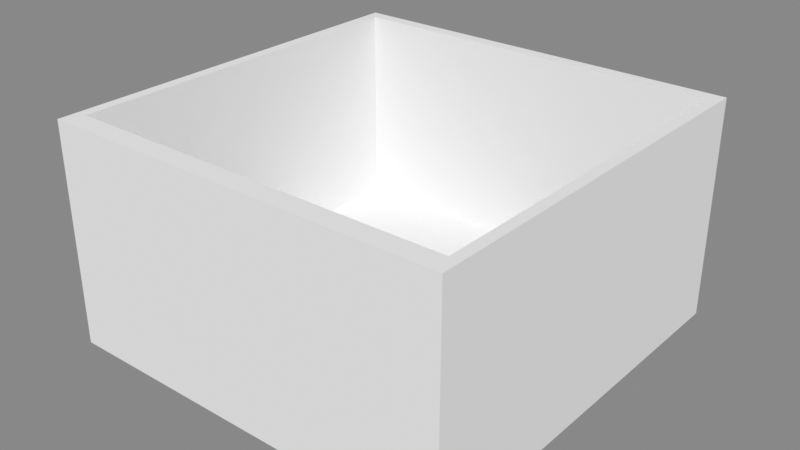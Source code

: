 # Source: FPS_Level_1.blend  (saved by Blender 3.0.42; exported with 4.5.12 LTS)
import bpy
from mathutils import Matrix  # noqa: F401  (used for matrix-valued properties, if any)

bpy.ops.wm.read_factory_settings(use_empty=True)
scene = bpy.context.scene
scene.name = 'Scene'

# ---- collections
col_collection = bpy.data.collections.new('Collection'); scene.collection.children.link(col_collection)

# ---- world
world_world = bpy.data.worlds.new('World'); scene.world = world_world
world_world.use_nodes = True; world_world.node_tree.nodes.clear()
_N = world_world.node_tree.nodes; _L = world_world.node_tree.links
n0 = _N.new('ShaderNodeOutputWorld'); n0.name = 'World Output'; n0.location = (300, 300)
n1 = _N.new('ShaderNodeBackground'); n1.name = 'Background'; n1.location = (10, 300)
n1.inputs[0].default_value = (0.2462, 0.2462, 0.2462, 1.0)
_L.new(n1.outputs[0], n0.inputs[0])
n0.is_active_output = True
world_world.color = (0.05088, 0.05088, 0.05088)
world_world.use_sun_shadow = False
world_world.sun_shadow_jitter_overblur = 0.0

# ---- meshes
me_cube_002 = bpy.data.meshes.new('Cube.002')
me_cube_002.from_pydata([(1.784, 3.855, -2.27), (1.784, 3.855, -0.3447), (1.784, 5.98, -2.27), (1.784, 5.98, -0.3447), (20.59, 3.855, -2.27), (20.59, 3.855, -0.3447), (19.53, 5.98, -2.27), (20.59, 5.98, -0.3447), (2.251, 5.98, -2.27), (2.251, 5.98, -0.3447), (2.251, 3.855, -2.27), (2.251, 3.855, -0.3447), (19.53, 0.2296, -0.3447), (19.53, 0.2296, -2.27), (4.728, 0.2296, -2.27), (4.728, 0.2296, -0.3447), (-1.783, 3.855, -2.27), (-1.783, 3.855, -0.3447), (-1.783, 5.98, -2.27), (-1.783, 5.98, -0.3447), (-19.59, 3.855, -2.27), (-19.59, 3.855, -0.3447), (-18.53, 5.98, -2.27), (-19.59, 5.98, -0.3447), (-2.251, 5.98, -2.27), (-2.251, 5.98, -0.3447), (-2.251, 3.855, -2.27), (-2.251, 3.855, -0.3447), (-18.53, 0.2296, -0.3447), (-18.53, 0.2296, -2.27), (-4.727, 0.2296, -2.27), (-4.727, 0.2296, -0.3447), (1.784, 3.855, -2.62), (1.784, 5.98, -2.62), (5.064, 3.855, -2.62), (5.064, 5.98, -2.62), (2.251, 5.98, -2.62), (2.251, 3.855, -2.62), (5.064, 0.2296, -2.62), (2.251, 0.2296, -2.62), (-1.783, 3.855, -2.62), (-1.783, 5.98, -2.62), (-5.063, 3.855, -2.62), (-5.063, 5.98, -2.62), (-2.251, 5.98, -2.62), (-2.251, 3.855, -2.62), (-5.063, 0.2296, -2.62), (-2.251, 0.2296, -2.62), (1.784, 18.98, -0.3447), (1.784, 18.98, -2.27), (2.251, 18.98, -2.27), (2.251, 18.98, -0.3447), (20.59, 18.98, -0.3447), (20.59, 18.98, -2.27), (-1.783, 18.98, -0.3447), (-1.783, 18.98, -2.27), (-2.251, 18.98, -2.27), (-2.251, 18.98, -0.3447), (-19.59, 18.98, -0.3447), (-19.59, 18.98, -2.27), (2.251, -17.77, -2.27), (19.53, -17.77, -2.27), (2.251, -17.77, -2.62), (-2.251, -17.77, -2.27), (-18.53, -17.77, -2.27), (5.064, -17.77, -2.62), (-2.251, -17.77, -2.62), (-5.063, -17.77, -2.62), (-9.122, 5.98, -0.3447), (-9.122, 5.98, -2.27), (-9.122, 3.855, -0.3447), (-9.122, 0.2296, -2.27), (-9.122, 0.2296, -0.3447), (-3.657, 3.855, -2.62), (-3.657, 5.98, -2.62), (-3.657, 0.2296, -2.62), (-9.122, 18.98, -0.3447), (-9.122, 18.98, -2.27), (-9.122, -17.77, -2.27), (-3.657, -17.77, -2.62), (9.123, 5.98, -0.3447), (9.123, 5.98, -2.27), (9.123, 3.855, -0.3447), (9.123, 0.2296, -2.27), (9.123, 0.2296, -0.3447), (3.658, 3.855, -2.62), (3.658, 5.98, -2.62), (3.658, 0.2296, -2.62), (9.123, 18.98, -0.3447), (9.123, 18.98, -2.27), (9.123, -17.77, -2.27), (3.658, -17.77, -2.62), (20.59, -17.77, -0.3447), (20.59, -17.77, -2.27), (9.123, -17.77, -2.27), (-19.59, -17.77, -0.3447), (-19.59, -17.77, -2.27), (-9.122, -17.77, -2.27), (-9.122, -17.77, -0.3447), (9.123, -17.77, -0.3447), (19.53, 3.855, -2.27), (20.59, 5.98, -2.27), (19.53, 5.98, -0.3447), (19.53, 3.855, -0.3447), (20.59, 0.2296, -0.3447), (20.59, 0.2296, -2.27), (-18.53, 3.855, -2.27), (-19.59, 5.98, -2.27), (-18.53, 5.98, -0.3447), (-18.53, 3.855, -0.3447), (-18.53, 18.98, -0.3447), (-19.59, 0.2296, -0.3447), (-19.59, 0.2296, -2.27), (19.53, 18.98, -0.3447), (19.53, 18.98, -2.27), (-18.53, 18.98, -2.27), (19.53, -17.77, -0.3447), (19.53, -17.77, -2.27), (-18.53, -17.77, -0.3447), (-18.53, -17.77, -2.27), (1.784, 20.23, -0.3447), (1.784, 20.23, -2.27), (2.251, 20.23, -2.27), (9.123, 20.23, -0.3447), (19.53, 20.23, -0.3447), (19.53, 20.23, -2.27), (9.123, 20.23, -2.27), (2.251, 20.23, -0.3447), (-1.783, 20.23, -0.3447), (-1.783, 20.23, -2.27), (-2.251, 20.23, -2.27), (-9.122, 20.23, -0.3447), (-18.53, 20.23, -0.3447), (-18.53, 20.23, -2.27), (-9.122, 20.23, -2.27), (-2.251, 20.23, -0.3447), (20.59, 20.23, -0.3447), (20.59, 20.23, -2.27), (-19.59, 20.23, -0.3447), (-19.59, 20.23, -2.27), (19.53, 5.98, 19.57), (19.53, 3.855, 19.57), (19.53, 0.2296, 19.57), (-18.53, 5.98, 19.57), (-18.53, 3.855, 19.57), (-18.53, 18.98, 19.57), (-18.53, 0.2296, 19.57), (9.123, 18.98, 19.57), (19.53, 18.98, 19.57), (1.784, 18.98, 19.57), (2.251, 18.98, 19.57), (-9.122, 18.98, 19.57), (-1.783, 18.98, 19.57), (-2.251, 18.98, 19.57), (2.251, 20.23, 19.57), (9.123, 20.23, 19.57), (19.53, 20.23, 19.57), (19.53, -17.77, 19.57), (-18.53, -17.77, 19.57), (20.59, 5.98, 19.57), (20.59, 3.855, 19.57), (20.59, 0.2296, 19.57), (-19.59, 5.98, 19.57), (-19.59, 3.855, 19.57), (-19.59, 18.98, 19.57), (-19.59, 0.2296, 19.57), (20.59, 18.98, 19.57), (20.59, -17.77, 19.57), (-19.59, -17.77, 19.57), (1.784, 20.23, 19.57), (-9.122, 20.23, 19.57), (-18.53, 20.23, 19.57), (-1.783, 20.23, 19.57), (-2.251, 20.23, 19.57), (-19.59, 20.23, 19.57), (20.59, 20.23, 19.57), (-1.959, 3.852, -2.273), (-1.959, 5.977, -2.273), (-1.959, 5.977, -0.348), (1.96, 3.852, -2.273), (1.96, 5.977, -2.273), (1.96, 5.977, -0.348), (-1.959, 3.852, -1.923), (-1.959, 5.727, -0.348), (-1.959, 4.087, -1.923), (-1.959, 4.087, -1.726), (-1.959, 4.321, -1.726), (-1.959, 4.321, -1.529), (-1.959, 4.555, -1.529), (-1.959, 4.555, -1.332), (-1.959, 4.79, -1.332), (-1.959, 4.79, -1.135), (-1.959, 5.024, -1.135), (-1.959, 5.024, -0.9386), (-1.959, 5.258, -0.9386), (-1.959, 5.258, -0.7417), (-1.959, 5.493, -0.7417), (-1.959, 5.493, -0.5448), (-1.959, 5.727, -0.5448), (1.96, 5.727, -0.348), (1.96, 3.852, -1.923), (1.96, 5.727, -0.5448), (1.96, 5.493, -0.5448), (1.96, 5.493, -0.7417), (1.96, 5.258, -0.7417), (1.96, 5.258, -0.9386), (1.96, 5.024, -0.9386), (1.96, 5.024, -1.135), (1.96, 4.79, -1.135), (1.96, 4.79, -1.332), (1.96, 4.555, -1.332), (1.96, 4.555, -1.529), (1.96, 4.321, -1.529), (1.96, 4.321, -1.726), (1.96, 4.087, -1.726), (1.96, 4.087, -1.923), (19.53, -19.77, -0.3447), (19.53, -19.77, -2.27), (9.123, -19.77, -2.27), (-18.53, -19.77, -0.3447), (-18.53, -19.77, -2.27), (-9.122, -19.77, -2.27), (-9.122, -19.77, -0.3447), (9.123, -19.77, -0.3447), (-19.59, -19.77, -0.3447), (-19.59, -19.77, -2.27), (-18.53, -19.77, 19.57), (20.59, -19.77, -0.3447), (19.53, -19.77, 19.57), (20.59, -19.77, 19.57), (-19.59, -19.77, 19.57)], [], [(0, 1, 3, 2), (3, 9, 51, 48), (101, 7, 5, 4), (10, 11, 1, 0), (22, 43, 42, 106), (9, 3, 1, 11), (80, 9, 11, 82), (26, 45, 40, 16), (4, 5, 104, 105), (7, 101, 53, 52), (83, 84, 15, 14), (11, 10, 14, 15), (81, 6, 35, 86), (82, 11, 15, 84), (16, 18, 19, 17), (69, 77, 56, 24), (107, 20, 21, 23), (26, 16, 17, 27), (71, 78, 63, 30), (25, 27, 17, 19), (68, 70, 27, 25), (2, 8, 36, 33), (20, 112, 111, 21), (68, 76, 110, 108), (71, 30, 31, 72), (27, 31, 30, 26), (47, 45, 37, 39), (70, 72, 31, 27), (86, 35, 34, 85), (33, 36, 37, 32), (85, 34, 38, 87), (74, 73, 42, 43), (41, 40, 45, 44), (73, 75, 46, 42), (16, 40, 41, 18), (75, 79, 67, 46), (10, 0, 32, 37), (6, 100, 34, 35), (0, 2, 33, 32), (106, 42, 46, 29), (38, 13, 61, 65), (18, 41, 44, 24), (100, 13, 38, 34), (69, 74, 43, 22), (45, 26, 10, 37), (26, 30, 14, 10), (120, 128, 172, 169), (89, 50, 122, 126), (88, 113, 148, 147), (77, 134, 130, 56), (114, 89, 126, 125), (23, 58, 59, 107), (19, 54, 57, 25), (18, 55, 49, 2), (8, 2, 49, 50), (24, 56, 55, 18), (80, 102, 113, 88), (81, 8, 50, 89), (54, 19, 3, 48), (19, 18, 2, 3), (78, 79, 66, 63), (90, 60, 62, 91), (63, 66, 62, 60), (47, 39, 62, 66), (83, 14, 60, 90), (87, 38, 65, 91), (14, 30, 63, 60), (46, 67, 64, 29), (64, 67, 79, 78), (49, 55, 129, 121), (24, 44, 74, 69), (47, 66, 79, 75), (45, 47, 75, 73), (44, 45, 73, 74), (109, 28, 72, 70), (83, 13, 117, 94), (25, 57, 76, 68), (108, 109, 70, 68), (29, 64, 78, 71), (22, 115, 77, 69), (39, 87, 91, 62), (13, 83, 90, 61), (61, 90, 91, 65), (6, 81, 89, 114), (9, 80, 88, 51), (59, 139, 133, 115), (37, 85, 87, 39), (36, 86, 85, 37), (103, 82, 84, 12), (8, 81, 86, 36), (12, 84, 99, 116), (102, 80, 82, 103), (216, 228, 226, 219), (96, 119, 220, 225), (28, 118, 98, 72), (84, 83, 94, 99), (112, 96, 95, 111), (105, 104, 92, 93), (71, 97, 119, 29), (72, 98, 97, 71), (101, 4, 100, 6), (5, 7, 159, 160), (7, 52, 166, 159), (4, 105, 13, 100), (107, 22, 106, 20), (109, 144, 146, 28), (95, 96, 225, 224), (54, 48, 149, 152), (20, 106, 29, 112), (135, 173, 172, 128), (103, 12, 142, 141), (59, 115, 22, 107), (53, 101, 6, 114), (136, 124, 156, 175), (93, 92, 116, 117), (116, 92, 227, 216), (54, 152, 153, 57), (105, 93, 117, 13), (57, 153, 151, 76), (112, 29, 119, 96), (126, 123, 124, 125), (121, 120, 127, 122), (134, 133, 132, 131), (129, 130, 135, 128), (129, 128, 120, 121), (130, 134, 131, 135), (122, 127, 123, 126), (136, 137, 125, 124), (138, 132, 133, 139), (52, 136, 175, 166), (28, 146, 158, 118), (52, 53, 137, 136), (58, 138, 139, 59), (138, 174, 171, 132), (108, 143, 144, 109), (56, 130, 129, 55), (50, 49, 121, 122), (115, 133, 134, 77), (53, 114, 125, 137), (94, 117, 217, 218), (152, 172, 173, 153), (152, 149, 169, 172), (160, 159, 140, 141), (161, 160, 141, 142), (163, 144, 143, 162), (162, 143, 145, 164), (165, 146, 144, 163), (150, 147, 155, 154), (147, 148, 156, 155), (159, 166, 148, 140), (167, 161, 142, 157), (168, 158, 146, 165), (145, 171, 174, 164), (149, 150, 154, 169), (153, 173, 170, 151), (148, 166, 175, 156), (151, 170, 171, 145), (124, 123, 155, 156), (104, 5, 160, 161), (131, 170, 173, 135), (92, 104, 161, 167), (113, 102, 140, 148), (48, 51, 150, 149), (95, 168, 165, 111), (127, 120, 169, 154), (21, 163, 162, 23), (123, 127, 154, 155), (23, 162, 164, 58), (12, 116, 157, 142), (111, 165, 163, 21), (110, 145, 143, 108), (58, 164, 174, 138), (76, 151, 145, 110), (51, 88, 147, 150), (132, 171, 170, 131), (102, 103, 141, 140), (181, 178, 183, 199), (177, 178, 181, 180), (176, 182, 184, 185, 186, 187, 188, 189, 190, 191, 192, 193, 194, 195, 196, 197, 198, 183, 178, 177), (177, 180, 179, 176), (180, 181, 199, 201, 202, 203, 204, 205, 206, 207, 208, 209, 210, 211, 212, 213, 214, 215, 200, 179), (199, 183, 198, 201), (201, 198, 197, 202), (202, 197, 196, 203), (203, 196, 195, 204), (204, 195, 194, 205), (205, 194, 193, 206), (206, 193, 192, 207), (207, 192, 191, 208), (208, 191, 190, 209), (209, 190, 189, 210), (210, 189, 188, 211), (211, 188, 187, 212), (212, 187, 186, 213), (213, 186, 185, 214), (214, 185, 184, 215), (215, 184, 182, 200), (179, 200, 182, 176), (220, 221, 222, 219), (217, 216, 223, 218), (219, 226, 230, 224), (225, 220, 219, 224), (216, 227, 229, 228), (168, 95, 224, 230), (119, 97, 221, 220), (116, 216, 219, 118), (98, 118, 219, 222), (167, 157, 228, 229), (98, 222, 223, 99), (158, 168, 230, 226), (116, 99, 223, 216), (92, 167, 229, 227), (97, 98, 99, 94), (117, 116, 216, 217), (222, 221, 218, 223), (221, 97, 94, 218), (228, 157, 158, 226), (157, 116, 118, 158)])
_uv = me_cube_002.uv_layers.new(name='UVMap')
_uv.uv.foreach_set('vector', [0.375, 0.0, 0.625, 0.0, 0.625, 0.25, 0.375, 0.25, 0.875, 0.5, 0.75, 0.5, 0.75, 0.5, 0.875, 0.5, 0.375, 0.5, 0.625, 0.5, 0.625, 0.75, 0.375, 0.75, 0.375, 0.875, 0.625, 0.875, 0.625, 1.0, 0.375, 1.0, 0.375, 0.5, 0.375, 0.5, 0.375, 0.75, 0.375, 0.75, 0.75, 0.5, 0.875, 0.5, 0.875, 0.75, 0.75, 0.75, 0.6875, 0.5, 0.75, 0.5, 0.75, 0.75, 0.6875, 0.75, 0.375, 0.875, 0.375, 0.875, 0.375, 1.0, 0.375, 1.0, 0.375, 0.75, 0.625, 0.75, 0.625, 0.75, 0.375, 0.75, 0.625, 0.5, 0.375, 0.5, 0.375, 0.5, 0.625, 0.5, 0.375, 0.8125, 0.625, 0.8125, 0.625, 0.875, 0.375, 0.875, 0.625, 0.875, 0.375, 0.875, 0.375, 0.875, 0.625, 0.875, 0.375, 0.4375, 0.375, 0.5, 0.375, 0.5, 0.375, 0.4375, 0.6875, 0.75, 0.75, 0.75, 0.75, 0.75, 0.6875, 0.75, 0.375, 0.0, 0.375, 0.25, 0.625, 0.25, 0.625, 0.0, 0.375, 0.4375, 0.375, 0.4375, 0.375, 0.375, 0.375, 0.375, 0.375, 0.5, 0.375, 0.75, 0.625, 0.75, 0.625, 0.5, 0.375, 0.875, 0.375, 1.0, 0.625, 1.0, 0.625, 0.875, 0.375, 0.8125, 0.375, 0.8125, 0.375, 0.875, 0.375, 0.875, 0.75, 0.5, 0.75, 0.75, 0.875, 0.75, 0.875, 0.5, 0.6875, 0.5, 0.6875, 0.75, 0.75, 0.75, 0.75, 0.5, 0.375, 0.25, 0.375, 0.375, 0.375, 0.375, 0.375, 0.25, 0.375, 0.75, 0.375, 0.75, 0.625, 0.75, 0.625, 0.75, 0.6875, 0.5, 0.6875, 0.5, 0.625, 0.5, 0.625, 0.5, 0.375, 0.8125, 0.375, 0.875, 0.625, 0.875, 0.625, 0.8125, 0.625, 0.875, 0.625, 0.875, 0.375, 0.875, 0.375, 0.875, 0.25, 0.75, 0.25, 0.75, 0.25, 0.75, 0.25, 0.75, 0.6875, 0.75, 0.6875, 0.75, 0.75, 0.75, 0.75, 0.75, 0.3125, 0.5, 0.375, 0.5, 0.375, 0.75, 0.3125, 0.75, 0.125, 0.5, 0.25, 0.5, 0.25, 0.75, 0.125, 0.75, 0.3125, 0.75, 0.375, 0.75, 0.375, 0.75, 0.3125, 0.75, 0.3125, 0.5, 0.3125, 0.75, 0.375, 0.75, 0.375, 0.5, 0.125, 0.5, 0.125, 0.75, 0.25, 0.75, 0.25, 0.5, 0.3125, 0.75, 0.3125, 0.75, 0.375, 0.75, 0.375, 0.75, 0.375, 0.0, 0.375, 0.0, 0.375, 0.25, 0.375, 0.25, 0.3125, 0.75, 0.3125, 0.75, 0.375, 0.75, 0.375, 0.75, 0.375, 0.875, 0.375, 1.0, 0.375, 1.0, 0.375, 0.875, 0.375, 0.5, 0.375, 0.75, 0.375, 0.75, 0.375, 0.5, 0.375, 0.0, 0.375, 0.25, 0.375, 0.25, 0.375, 0.0, 0.375, 0.75, 0.375, 0.75, 0.375, 0.75, 0.375, 0.75, 0.375, 0.75, 0.375, 0.75, 0.375, 0.75, 0.375, 0.75, 0.375, 0.25, 0.375, 0.25, 0.375, 0.375, 0.375, 0.375, 0.375, 0.75, 0.375, 0.75, 0.375, 0.75, 0.375, 0.75, 0.375, 0.4375, 0.375, 0.4375, 0.375, 0.5, 0.375, 0.5, 0.375, 0.875, 0.375, 0.875, 0.375, 0.875, 0.375, 0.875, 0.375, 0.875, 0.375, 0.875, 0.375, 0.875, 0.375, 0.875, 0.625, 0.25, 0.625, 0.25, 0.625, 0.25, 0.625, 0.25, 0.375, 0.4375, 0.375, 0.375, 0.375, 0.375, 0.375, 0.4375, 0.6875, 0.5, 0.625, 0.5, 0.625, 0.5, 0.6875, 0.5, 0.375, 0.4375, 0.375, 0.4375, 0.375, 0.375, 0.375, 0.375, 0.375, 0.5, 0.375, 0.4375, 0.375, 0.4375, 0.375, 0.5, 0.625, 0.5, 0.625, 0.5, 0.375, 0.5, 0.375, 0.5, 0.875, 0.5, 0.875, 0.5, 0.75, 0.5, 0.75, 0.5, 0.375, 0.25, 0.375, 0.25, 0.375, 0.25, 0.375, 0.25, 0.375, 0.375, 0.375, 0.25, 0.375, 0.25, 0.375, 0.375, 0.375, 0.375, 0.375, 0.375, 0.375, 0.25, 0.375, 0.25, 0.6875, 0.5, 0.625, 0.5, 0.625, 0.5, 0.6875, 0.5, 0.375, 0.4375, 0.375, 0.375, 0.375, 0.375, 0.375, 0.4375, 0.875, 0.5, 0.875, 0.5, 0.875, 0.5, 0.875, 0.5, 0.625, 0.25, 0.375, 0.25, 0.375, 0.25, 0.625, 0.25, 0.375, 0.8125, 0.375, 0.8125, 0.375, 0.875, 0.375, 0.875, 0.375, 0.8125, 0.375, 0.875, 0.375, 0.875, 0.375, 0.8125, 0.375, 0.875, 0.375, 0.875, 0.375, 0.875, 0.375, 0.875, 0.25, 0.75, 0.25, 0.75, 0.25, 0.75, 0.25, 0.75, 0.375, 0.8125, 0.375, 0.875, 0.375, 0.875, 0.375, 0.8125, 0.3125, 0.75, 0.375, 0.75, 0.375, 0.75, 0.3125, 0.75, 0.375, 0.875, 0.375, 0.875, 0.375, 0.875, 0.375, 0.875, 0.375, 0.75, 0.375, 0.75, 0.375, 0.75, 0.375, 0.75, 0.375, 0.75, 0.375, 0.75, 0.375, 0.8125, 0.375, 0.8125, 0.375, 0.25, 0.375, 0.25, 0.375, 0.25, 0.375, 0.25, 0.375, 0.375, 0.375, 0.375, 0.375, 0.4375, 0.375, 0.4375, 0.25, 0.75, 0.25, 0.75, 0.3125, 0.75, 0.3125, 0.75, 0.25, 0.75, 0.25, 0.75, 0.3125, 0.75, 0.3125, 0.75, 0.25, 0.5, 0.25, 0.75, 0.3125, 0.75, 0.3125, 0.5, 0.625, 0.75, 0.625, 0.75, 0.6875, 0.75, 0.6875, 0.75, 0.375, 0.8125, 0.375, 0.75, 0.375, 0.75, 0.375, 0.8125, 0.75, 0.5, 0.75, 0.5, 0.6875, 0.5, 0.6875, 0.5, 0.625, 0.5, 0.625, 0.75, 0.6875, 0.75, 0.6875, 0.5, 0.375, 0.75, 0.375, 0.75, 0.375, 0.8125, 0.375, 0.8125, 0.375, 0.5, 0.375, 0.5, 0.375, 0.4375, 0.375, 0.4375, 0.25, 0.75, 0.3125, 0.75, 0.3125, 0.75, 0.25, 0.75, 0.375, 0.75, 0.375, 0.8125, 0.375, 0.8125, 0.375, 0.75, 0.375, 0.75, 0.375, 0.8125, 0.375, 0.8125, 0.375, 0.75, 0.375, 0.5, 0.375, 0.4375, 0.375, 0.4375, 0.375, 0.5, 0.75, 0.5, 0.6875, 0.5, 0.6875, 0.5, 0.75, 0.5, 0.375, 0.5, 0.375, 0.5, 0.375, 0.5, 0.375, 0.5, 0.25, 0.75, 0.3125, 0.75, 0.3125, 0.75, 0.25, 0.75, 0.25, 0.5, 0.3125, 0.5, 0.3125, 0.75, 0.25, 0.75, 0.625, 0.75, 0.6875, 0.75, 0.6875, 0.75, 0.625, 0.75, 0.375, 0.375, 0.375, 0.4375, 0.375, 0.4375, 0.375, 0.375, 0.625, 0.75, 0.6875, 0.75, 0.6875, 0.75, 0.625, 0.75, 0.625, 0.5, 0.6875, 0.5, 0.6875, 0.75, 0.625, 0.75, 0.625, 0.75, 0.625, 0.75, 0.625, 0.75, 0.625, 0.75, 0.375, 0.75, 0.375, 0.75, 0.375, 0.75, 0.375, 0.75, 0.625, 0.75, 0.625, 0.75, 0.6875, 0.75, 0.6875, 0.75, 0.625, 0.8125, 0.375, 0.8125, 0.375, 0.8125, 0.625, 0.8125, 0.375, 0.75, 0.375, 0.75, 0.625, 0.75, 0.625, 0.75, 0.375, 0.75, 0.625, 0.75, 0.625, 0.75, 0.375, 0.75, 0.375, 0.8125, 0.375, 0.8125, 0.375, 0.75, 0.375, 0.75, 0.625, 0.8125, 0.625, 0.8125, 0.375, 0.8125, 0.375, 0.8125, 0.375, 0.5, 0.375, 0.75, 0.375, 0.75, 0.375, 0.5, 0.625, 0.75, 0.625, 0.5, 0.625, 0.5, 0.625, 0.75, 0.625, 0.5, 0.625, 0.5, 0.625, 0.5, 0.625, 0.5, 0.375, 0.75, 0.375, 0.75, 0.375, 0.75, 0.375, 0.75, 0.375, 0.5, 0.375, 0.5, 0.375, 0.75, 0.375, 0.75, 0.625, 0.75, 0.625, 0.75, 0.625, 0.75, 0.625, 0.75, 0.625, 0.75, 0.375, 0.75, 0.375, 0.75, 0.625, 0.75, 0.875, 0.5, 0.875, 0.5, 0.875, 0.5, 0.875, 0.5, 0.375, 0.75, 0.375, 0.75, 0.375, 0.75, 0.375, 0.75, 0.625, 0.375, 0.625, 0.375, 0.625, 0.25, 0.625, 0.25, 0.625, 0.75, 0.625, 0.75, 0.625, 0.75, 0.625, 0.75, 0.375, 0.5, 0.375, 0.5, 0.375, 0.5, 0.375, 0.5, 0.375, 0.5, 0.375, 0.5, 0.375, 0.5, 0.375, 0.5, 0.625, 0.5, 0.625, 0.5, 0.625, 0.5, 0.625, 0.5, 0.375, 0.75, 0.625, 0.75, 0.625, 0.75, 0.375, 0.75, 0.625, 0.75, 0.625, 0.75, 0.625, 0.75, 0.625, 0.75, 0.875, 0.5, 0.875, 0.5, 0.75, 0.5, 0.75, 0.5, 0.375, 0.75, 0.375, 0.75, 0.375, 0.75, 0.375, 0.75, 0.75, 0.5, 0.75, 0.5, 0.6875, 0.5, 0.6875, 0.5, 0.375, 0.75, 0.375, 0.75, 0.375, 0.75, 0.375, 0.75, 0.375, 0.4375, 0.625, 0.4375, 0.625, 0.5, 0.375, 0.5, 0.375, 0.25, 0.625, 0.25, 0.625, 0.375, 0.375, 0.375, 0.375, 0.4375, 0.375, 0.5, 0.625, 0.5, 0.625, 0.4375, 0.375, 0.25, 0.375, 0.375, 0.625, 0.375, 0.625, 0.25, 0.375, 0.25, 0.625, 0.25, 0.625, 0.25, 0.375, 0.25, 0.375, 0.375, 0.375, 0.4375, 0.625, 0.4375, 0.625, 0.375, 0.375, 0.375, 0.625, 0.375, 0.625, 0.4375, 0.375, 0.4375, 0.625, 0.5, 0.375, 0.5, 0.375, 0.5, 0.625, 0.5, 0.625, 0.5, 0.625, 0.5, 0.375, 0.5, 0.375, 0.5, 0.625, 0.5, 0.625, 0.5, 0.625, 0.5, 0.625, 0.5, 0.625, 0.75, 0.625, 0.75, 0.625, 0.75, 0.625, 0.75, 0.625, 0.5, 0.375, 0.5, 0.375, 0.5, 0.625, 0.5, 0.625, 0.5, 0.625, 0.5, 0.375, 0.5, 0.375, 0.5, 0.625, 0.5, 0.625, 0.5, 0.625, 0.5, 0.625, 0.5, 0.625, 0.5, 0.625, 0.5, 0.625, 0.75, 0.625, 0.75, 0.375, 0.375, 0.375, 0.375, 0.375, 0.25, 0.375, 0.25, 0.375, 0.375, 0.375, 0.25, 0.375, 0.25, 0.375, 0.375, 0.375, 0.5, 0.375, 0.5, 0.375, 0.4375, 0.375, 0.4375, 0.375, 0.5, 0.375, 0.5, 0.375, 0.5, 0.375, 0.5, 0.375, 0.8125, 0.375, 0.75, 0.375, 0.75, 0.375, 0.8125, 0.875, 0.5, 0.875, 0.5, 0.75, 0.5, 0.75, 0.5, 0.875, 0.5, 0.875, 0.5, 0.875, 0.5, 0.875, 0.5, 0.625, 0.75, 0.625, 0.5, 0.625, 0.5, 0.625, 0.75, 0.625, 0.75, 0.625, 0.75, 0.625, 0.75, 0.625, 0.75, 0.625, 0.75, 0.625, 0.75, 0.625, 0.5, 0.625, 0.5, 0.625, 0.5, 0.625, 0.5, 0.625, 0.5, 0.625, 0.5, 0.625, 0.75, 0.625, 0.75, 0.625, 0.75, 0.625, 0.75, 0.75, 0.5, 0.6875, 0.5, 0.6875, 0.5, 0.75, 0.5, 0.6875, 0.5, 0.625, 0.5, 0.625, 0.5, 0.6875, 0.5, 0.625, 0.5, 0.625, 0.5, 0.625, 0.5, 0.625, 0.5, 0.625, 0.75, 0.625, 0.75, 0.625, 0.75, 0.625, 0.75, 0.625, 0.75, 0.625, 0.75, 0.625, 0.75, 0.625, 0.75, 0.625, 0.5, 0.625, 0.5, 0.625, 0.5, 0.625, 0.5, 0.875, 0.5, 0.75, 0.5, 0.75, 0.5, 0.875, 0.5, 0.75, 0.5, 0.75, 0.5, 0.6875, 0.5, 0.6875, 0.5, 0.625, 0.5, 0.625, 0.5, 0.625, 0.5, 0.625, 0.5, 0.6875, 0.5, 0.6875, 0.5, 0.625, 0.5, 0.625, 0.5, 0.625, 0.5, 0.625, 0.4375, 0.625, 0.4375, 0.625, 0.5, 0.625, 0.75, 0.625, 0.75, 0.625, 0.75, 0.625, 0.75, 0.625, 0.4375, 0.625, 0.4375, 0.625, 0.375, 0.625, 0.375, 0.625, 0.75, 0.625, 0.75, 0.625, 0.75, 0.625, 0.75, 0.625, 0.5, 0.625, 0.5, 0.625, 0.5, 0.625, 0.5, 0.875, 0.5, 0.75, 0.5, 0.75, 0.5, 0.875, 0.5, 0.625, 0.75, 0.625, 0.75, 0.625, 0.75, 0.625, 0.75, 0.625, 0.375, 0.625, 0.25, 0.625, 0.25, 0.625, 0.375, 0.625, 0.75, 0.625, 0.75, 0.625, 0.5, 0.625, 0.5, 0.625, 0.4375, 0.625, 0.375, 0.625, 0.375, 0.625, 0.4375, 0.625, 0.5, 0.625, 0.5, 0.625, 0.5, 0.625, 0.5, 0.625, 0.75, 0.625, 0.75, 0.625, 0.75, 0.625, 0.75, 0.625, 0.75, 0.625, 0.75, 0.625, 0.75, 0.625, 0.75, 0.625, 0.5, 0.625, 0.5, 0.625, 0.5, 0.625, 0.5, 0.625, 0.5, 0.625, 0.5, 0.625, 0.5, 0.625, 0.5, 0.6875, 0.5, 0.6875, 0.5, 0.625, 0.5, 0.625, 0.5, 0.75, 0.5, 0.6875, 0.5, 0.6875, 0.5, 0.75, 0.5, 0.625, 0.5, 0.625, 0.5, 0.625, 0.4375, 0.625, 0.4375, 0.625, 0.5, 0.625, 0.75, 0.625, 0.75, 0.625, 0.5, 0.625, 0.5, 0.875, 0.5, 0.875, 0.5, 0.625, 0.5, 0.375, 0.25, 0.625, 0.25, 0.625, 0.5, 0.375, 0.5, 0.375, 0.0, 0.375, 0.0, 0.375, 0.03125, 0.4063, 0.03125, 0.4062, 0.0625, 0.4375, 0.0625, 0.4375, 0.09375, 0.4688, 0.09375, 0.4688, 0.125, 0.5, 0.125, 0.5, 0.1562, 0.5312, 0.1563, 0.5312, 0.1875, 0.5625, 0.1875, 0.5625, 0.2188, 0.5938, 0.2188, 0.5938, 0.25, 0.625, 0.25, 0.625, 0.25, 0.375, 0.25, 0.125, 0.5, 0.375, 0.5, 0.375, 0.75, 0.125, 0.75, 0.375, 0.5, 0.625, 0.5, 0.625, 0.5, 0.5938, 0.5, 0.5938, 0.5312, 0.5625, 0.5312, 0.5625, 0.5625, 0.5312, 0.5625, 0.5313, 0.5938, 0.5, 0.5938, 0.5, 0.625, 0.4688, 0.625, 0.4688, 0.6563, 0.4375, 0.6562, 0.4375, 0.6875, 0.4062, 0.6875, 0.4062, 0.7188, 0.375, 0.7188, 0.375, 0.75, 0.375, 0.75, 0.625, 0.5, 0.875, 0.5, 0.875, 0.5, 0.625, 0.5, 0.625, 0.5, 0.875, 0.5, 0.875, 0.5312, 0.625, 0.5312, 0.625, 0.5312, 0.875, 0.5312, 0.875, 0.5312, 0.625, 0.5312, 0.625, 0.5312, 0.875, 0.5312, 0.875, 0.5625, 0.625, 0.5625, 0.625, 0.5625, 0.875, 0.5625, 0.875, 0.5625, 0.625, 0.5625, 0.625, 0.5625, 0.875, 0.5625, 0.875, 0.5938, 0.625, 0.5938, 0.625, 0.5938, 0.875, 0.5938, 0.875, 0.5938, 0.625, 0.5938, 0.625, 0.5938, 0.875, 0.5938, 0.875, 0.75, 0.625, 0.75, 0.625, 0.75, 0.625, 1.0, 0.4688, 1.0, 0.4688, 0.75, 0.4688, 0.75, 0.4688, 1.0, 0.4688, 1.0, 0.4688, 0.75, 0.4688, 0.75, 0.4688, 1.0, 0.4375, 1.0, 0.4375, 0.75, 0.4375, 0.75, 0.4375, 1.0, 0.4375, 1.0, 0.4375, 0.75, 0.4375, 0.75, 0.4375, 1.0, 0.4062, 1.0, 0.4062, 0.75, 0.4062, 0.75, 0.4062, 1.0, 0.4062, 1.0, 0.4062, 0.75, 0.4062, 0.75, 0.4062, 1.0, 0.375, 1.0, 0.375, 0.75, 0.375, 0.75, 0.375, 1.0, 0.375, 1.0, 0.375, 0.75, 0.375, 0.75, 0.375, 0.75, 0.375, 1.0, 0.375, 1.0, 0.375, 0.75, 0.375, 0.8125, 0.625, 0.8125, 0.625, 0.75, 0.375, 0.75, 0.625, 0.75, 0.625, 0.8125, 0.375, 0.8125, 0.625, 0.75, 0.625, 0.75, 0.625, 0.75, 0.625, 0.75, 0.375, 0.75, 0.375, 0.75, 0.625, 0.75, 0.625, 0.75, 0.625, 0.75, 0.625, 0.75, 0.625, 0.75, 0.625, 0.75, 0.625, 0.75, 0.625, 0.75, 0.625, 0.75, 0.625, 0.75, 0.375, 0.75, 0.375, 0.8125, 0.375, 0.8125, 0.375, 0.75, 0.625, 0.75, 0.625, 0.75, 0.625, 0.75, 0.625, 0.75, 0.6875, 0.75, 0.625, 0.75, 0.625, 0.75, 0.6875, 0.75, 0.625, 0.75, 0.625, 0.75, 0.625, 0.75, 0.625, 0.75, 0.6875, 0.75, 0.6875, 0.75, 0.6875, 0.75, 0.6875, 0.75, 0.625, 0.75, 0.625, 0.75, 0.625, 0.75, 0.625, 0.75, 0.625, 0.75, 0.6875, 0.75, 0.6875, 0.75, 0.625, 0.75, 0.625, 0.75, 0.625, 0.75, 0.625, 0.75, 0.625, 0.75, 0.375, 0.8125, 0.625, 0.8125, 0.625, 0.8125, 0.375, 0.8125, 0.375, 0.75, 0.625, 0.75, 0.625, 0.75, 0.375, 0.75, 0.625, 0.8125, 0.375, 0.8125, 0.375, 0.8125, 0.625, 0.8125, 0.375, 0.8125, 0.375, 0.8125, 0.375, 0.8125, 0.375, 0.8125, 0.625, 0.75, 0.625, 0.75, 0.625, 0.75, 0.625, 0.75, 0.625, 0.75, 0.625, 0.75, 0.625, 0.75, 0.625, 0.75])
me_cube_002.use_remesh_fix_poles = True
me_cube_002.use_remesh_preserve_attributes = False
me_cube_002.update()

# ---- objects
ob_main_level = bpy.data.objects.new('Main Level', me_cube_002)

# ---- transforms, parenting, visibility, modifiers, constraints
ob_main_level.location = (0.0, 0.0, 0.0)

# ---- collection membership
col_collection.objects.link(ob_main_level)

# ---- scene / render settings (as saved in the file)
scene.frame_start = 1; scene.frame_end = 250; scene.frame_set(1)
scene.render.engine = 'BLENDER_EEVEE_NEXT'
scene.cycles.sampling_pattern = 'TABULATED_SOBOL'
scene.cycles.use_light_tree = False
scene.view_settings.view_transform = 'Standard'
bpy.context.view_layer.update()

# ---- added for rendering (the .blend has no active camera and no usable light): camera, sun
cam_auto = bpy.data.cameras.new('AutoCamera')
cam_auto.lens = 50.0
cam_auto.sensor_width = 36.0
cam_auto.clip_end = 1000.0
ob_auto_camera = bpy.data.objects.new('AutoCamera', cam_auto)
scene.collection.objects.link(ob_auto_camera)
ob_auto_camera.location = (56.8275, -67.3631, 53.5393)
ob_auto_camera.rotation_euler = (1.09748, -7.21219e-08, 0.694738)
scene.camera = ob_auto_camera
light_auto_sun = bpy.data.lights.new('AutoSun', 'SUN')
light_auto_sun.energy = 3.0
light_auto_sun.angle = 0.0523599
ob_auto_sun = bpy.data.objects.new('AutoSun', light_auto_sun)
scene.collection.objects.link(ob_auto_sun)
ob_auto_sun.rotation_euler = (0.872665, 0.174533, 0.523599)
bpy.context.view_layer.update()
